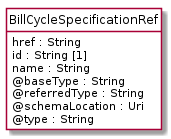

The diagram above was rendered by PlantUML. Its source (embedded in the PNG):
@startuml
hide circle
hide methods
hide stereotype
show <<Enumeration>> stereotype
skinparam class {
   BackgroundColor<<Enumeration>> #E6F5F7
   BackgroundColor<<Ref>> #FFFFE0
   BackgroundColor<<Pivot>> #FFFFFFF
   BackgroundColor<<SimpleType>> #E2F0DA
   BackgroundColor #FCF2E3
}

class BillCycleSpecificationRef <<Pivot>> {
    href : String
    id : String [1]
    name : String
    @baseType : String
    @referredType : String
    @schemaLocation : Uri
    @type : String
}


@enduml